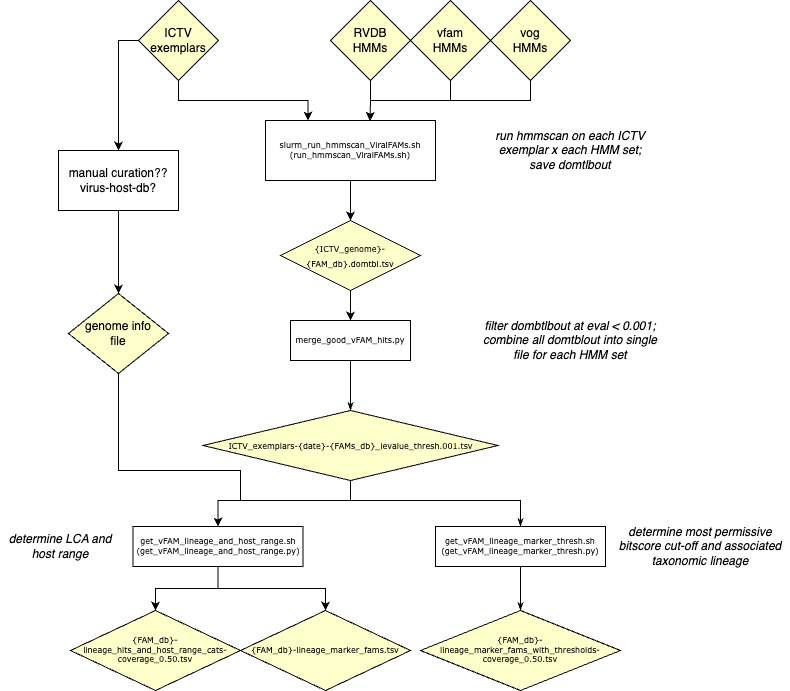

The diagram above was exported from draw.io. Its source (the exported page's mxGraphModel, read from the mxfile embedded in the PNG):
<mxGraphModel dx="2116" dy="1704" grid="1" gridSize="10" guides="1" tooltips="1" connect="1" arrows="1" fold="1" page="1" pageScale="1" pageWidth="1100" pageHeight="850" background="none" math="0" shadow="0">
  <root>
    <mxCell id="0" />
    <mxCell id="1" parent="0" />
    <mxCell id="4m9cuI2MaOe1_h5Fn2gp-53" style="edgeStyle=orthogonalEdgeStyle;rounded=0;orthogonalLoop=1;jettySize=auto;html=1;exitX=0.5;exitY=1;exitDx=0;exitDy=0;entryX=0.5;entryY=0;entryDx=0;entryDy=0;" parent="1" source="60e70716793133e9-4" target="4m9cuI2MaOe1_h5Fn2gp-52" edge="1">
      <mxGeometry relative="1" as="geometry" />
    </mxCell>
    <mxCell id="60e70716793133e9-4" value="&lt;div&gt;slurm_run_hmmscan_ViralFAMs.sh&lt;/div&gt;&lt;div&gt;(run_hmmscan_ViralFAMs.sh)&lt;/div&gt;" style="rounded=0;whiteSpace=wrap;html=1;shadow=0;labelBackgroundColor=none;strokeWidth=1;fontFamily=Verdana;fontSize=8;align=center;" parent="1" vertex="1">
      <mxGeometry x="235" y="90" width="170" height="60" as="geometry" />
    </mxCell>
    <mxCell id="60e70716793133e9-38" style="edgeStyle=orthogonalEdgeStyle;rounded=0;html=1;labelBackgroundColor=none;startSize=5;endArrow=classicThin;endFill=1;endSize=5;jettySize=auto;orthogonalLoop=1;strokeWidth=1;fontFamily=Verdana;fontSize=8" parent="1" source="60e70716793133e9-9" target="4m9cuI2MaOe1_h5Fn2gp-1" edge="1">
      <mxGeometry relative="1" as="geometry">
        <mxPoint x="320" y="410" as="targetPoint" />
      </mxGeometry>
    </mxCell>
    <mxCell id="60e70716793133e9-9" value="&lt;div&gt;merge_good_vFAM_hits.py&lt;/div&gt;" style="whiteSpace=wrap;html=1;rounded=0;shadow=0;labelBackgroundColor=none;strokeWidth=1;fontFamily=Verdana;fontSize=8;align=center;" parent="1" vertex="1">
      <mxGeometry x="260" y="290" width="120" height="40" as="geometry" />
    </mxCell>
    <mxCell id="60e70716793133e9-41" style="edgeStyle=orthogonalEdgeStyle;rounded=0;html=1;labelBackgroundColor=none;startSize=5;endArrow=classicThin;endFill=1;endSize=5;jettySize=auto;orthogonalLoop=1;strokeWidth=1;fontFamily=Verdana;fontSize=8;exitX=0.5;exitY=1;exitDx=0;exitDy=0;" parent="1" source="4m9cuI2MaOe1_h5Fn2gp-1" target="60e70716793133e9-13" edge="1">
      <mxGeometry relative="1" as="geometry">
        <mxPoint x="250" y="450" as="sourcePoint" />
        <Array as="points">
          <mxPoint x="320" y="470" />
          <mxPoint x="490" y="470" />
        </Array>
      </mxGeometry>
    </mxCell>
    <mxCell id="60e70716793133e9-42" style="edgeStyle=orthogonalEdgeStyle;rounded=0;html=1;labelBackgroundColor=none;startSize=5;endArrow=classicThin;endFill=1;endSize=5;jettySize=auto;orthogonalLoop=1;strokeWidth=1;fontFamily=Verdana;fontSize=8" parent="1" source="60e70716793133e9-13" target="60e70716793133e9-14" edge="1">
      <mxGeometry relative="1" as="geometry" />
    </mxCell>
    <mxCell id="60e70716793133e9-13" value="&lt;div&gt;get_vFAM_lineage_marker_thresh.sh&lt;br&gt;&lt;/div&gt;&lt;div&gt;(get_vFAM_lineage_marker_thresh.py)&lt;/div&gt;" style="whiteSpace=wrap;html=1;rounded=0;shadow=0;labelBackgroundColor=none;strokeWidth=1;fontFamily=Verdana;fontSize=8;align=center;" parent="1" vertex="1">
      <mxGeometry x="405" y="496" width="170" height="40" as="geometry" />
    </mxCell>
    <mxCell id="60e70716793133e9-14" value="{FAM_db}-lineage_marker_fams_with_thresholds-coverage_0.50.tsv" style="rhombus;whiteSpace=wrap;html=1;rounded=0;shadow=0;labelBackgroundColor=none;strokeWidth=1;fontFamily=Verdana;fontSize=8;align=center;fillColor=light-dark(#FFFFCC,var(--ge-dark-color, #121212));" parent="1" vertex="1">
      <mxGeometry x="390" y="580" width="200" height="80" as="geometry" />
    </mxCell>
    <mxCell id="4m9cuI2MaOe1_h5Fn2gp-41" style="edgeStyle=orthogonalEdgeStyle;rounded=0;orthogonalLoop=1;jettySize=auto;html=1;exitX=0.5;exitY=1;exitDx=0;exitDy=0;entryX=0.5;entryY=0;entryDx=0;entryDy=0;" parent="1" source="4m9cuI2MaOe1_h5Fn2gp-1" target="4m9cuI2MaOe1_h5Fn2gp-35" edge="1">
      <mxGeometry relative="1" as="geometry">
        <Array as="points">
          <mxPoint x="320" y="470" />
          <mxPoint x="188" y="470" />
        </Array>
      </mxGeometry>
    </mxCell>
    <mxCell id="4m9cuI2MaOe1_h5Fn2gp-1" value="&lt;font face=&quot;Verdana&quot; style=&quot;font-size: 8px;&quot;&gt;ICTV_exemplars-{date}-{FAMs_db}_ievalue_thresh.001.tsv&lt;/font&gt;" style="rhombus;whiteSpace=wrap;html=1;fillColor=light-dark(#FFFFCC,var(--ge-dark-color, #121212));" parent="1" vertex="1">
      <mxGeometry x="172.5" y="380" width="295" height="70" as="geometry" />
    </mxCell>
    <mxCell id="4m9cuI2MaOe1_h5Fn2gp-2" value="run hmmscan on each ICTV exemplar x each HMM set;&lt;div&gt;save domtlbout&lt;/div&gt;" style="text;strokeColor=none;align=center;fillColor=none;html=1;verticalAlign=middle;whiteSpace=wrap;rounded=0;fontStyle=2" parent="1" vertex="1">
      <mxGeometry x="455" y="105" width="170" height="30" as="geometry" />
    </mxCell>
    <mxCell id="4m9cuI2MaOe1_h5Fn2gp-3" value="filter dombtlbout at eval &amp;lt; 0.001;&lt;div&gt;combine all domtblout into single file for each HMM set&lt;/div&gt;" style="text;strokeColor=none;align=center;fillColor=none;html=1;verticalAlign=middle;whiteSpace=wrap;rounded=0;fontStyle=2" parent="1" vertex="1">
      <mxGeometry x="450" y="295" width="180" height="30" as="geometry" />
    </mxCell>
    <mxCell id="4m9cuI2MaOe1_h5Fn2gp-30" style="edgeStyle=orthogonalEdgeStyle;rounded=0;orthogonalLoop=1;jettySize=auto;html=1;exitX=0;exitY=0.5;exitDx=0;exitDy=0;entryX=0.5;entryY=0;entryDx=0;entryDy=0;" parent="1" source="4m9cuI2MaOe1_h5Fn2gp-7" target="4m9cuI2MaOe1_h5Fn2gp-33" edge="1">
      <mxGeometry relative="1" as="geometry">
        <mxPoint x="60" y="130" as="targetPoint" />
      </mxGeometry>
    </mxCell>
    <mxCell id="4m9cuI2MaOe1_h5Fn2gp-45" style="edgeStyle=orthogonalEdgeStyle;rounded=0;orthogonalLoop=1;jettySize=auto;html=1;exitX=0.5;exitY=1;exitDx=0;exitDy=0;entryX=0.25;entryY=0;entryDx=0;entryDy=0;" parent="1" source="4m9cuI2MaOe1_h5Fn2gp-7" target="60e70716793133e9-4" edge="1">
      <mxGeometry relative="1" as="geometry" />
    </mxCell>
    <mxCell id="4m9cuI2MaOe1_h5Fn2gp-7" value="ICTV exemplars" style="rhombus;whiteSpace=wrap;html=1;fillColor=light-dark(#FFFFCC,var(--ge-dark-color, #121212));" parent="1" vertex="1">
      <mxGeometry x="108" y="-30" width="80" height="80" as="geometry" />
    </mxCell>
    <mxCell id="4m9cuI2MaOe1_h5Fn2gp-8" value="RVDB&lt;div&gt;HMMs&lt;/div&gt;" style="rhombus;whiteSpace=wrap;html=1;fillColor=light-dark(#FFFFCC,var(--ge-dark-color, #121212));" parent="1" vertex="1">
      <mxGeometry x="300" y="-30" width="80" height="80" as="geometry" />
    </mxCell>
    <mxCell id="4m9cuI2MaOe1_h5Fn2gp-9" value="vfam&lt;div&gt;HMMs&lt;/div&gt;" style="rhombus;whiteSpace=wrap;html=1;fillColor=light-dark(#FFFFCC,var(--ge-dark-color, #121212));" parent="1" vertex="1">
      <mxGeometry x="380" y="-30" width="80" height="80" as="geometry" />
    </mxCell>
    <mxCell id="4m9cuI2MaOe1_h5Fn2gp-10" value="vog&lt;div&gt;HMMs&lt;/div&gt;" style="rhombus;whiteSpace=wrap;html=1;fillColor=light-dark(#FFFFCC,var(--ge-dark-color, #121212));" parent="1" vertex="1">
      <mxGeometry x="460" y="-30" width="80" height="80" as="geometry" />
    </mxCell>
    <mxCell id="4m9cuI2MaOe1_h5Fn2gp-19" value="" style="endArrow=none;html=1;rounded=0;entryX=0.5;entryY=1;entryDx=0;entryDy=0;" parent="1" target="4m9cuI2MaOe1_h5Fn2gp-9" edge="1">
      <mxGeometry width="50" height="50" relative="1" as="geometry">
        <mxPoint x="340" y="70" as="sourcePoint" />
        <mxPoint x="540" y="170" as="targetPoint" />
        <Array as="points">
          <mxPoint x="420" y="70" />
        </Array>
      </mxGeometry>
    </mxCell>
    <mxCell id="4m9cuI2MaOe1_h5Fn2gp-20" value="" style="endArrow=none;html=1;rounded=0;entryX=0.5;entryY=1;entryDx=0;entryDy=0;" parent="1" target="4m9cuI2MaOe1_h5Fn2gp-10" edge="1">
      <mxGeometry width="50" height="50" relative="1" as="geometry">
        <mxPoint x="420" y="70" as="sourcePoint" />
        <mxPoint x="540" y="170" as="targetPoint" />
        <Array as="points">
          <mxPoint x="500" y="70" />
        </Array>
      </mxGeometry>
    </mxCell>
    <mxCell id="4m9cuI2MaOe1_h5Fn2gp-26" value="" style="endArrow=classic;html=1;rounded=0;exitX=0.5;exitY=1;exitDx=0;exitDy=0;entryX=0.615;entryY=0.008;entryDx=0;entryDy=0;entryPerimeter=0;" parent="1" source="4m9cuI2MaOe1_h5Fn2gp-8" target="60e70716793133e9-4" edge="1">
      <mxGeometry width="50" height="50" relative="1" as="geometry">
        <mxPoint x="290" y="220" as="sourcePoint" />
        <mxPoint x="340" y="170" as="targetPoint" />
        <Array as="points">
          <mxPoint x="340" y="70" />
        </Array>
      </mxGeometry>
    </mxCell>
    <mxCell id="4m9cuI2MaOe1_h5Fn2gp-29" value="genome info&lt;div&gt;file&lt;/div&gt;" style="rhombus;whiteSpace=wrap;html=1;fillColor=light-dark(#FFFFCC,var(--ge-dark-color, #121212));" parent="1" vertex="1">
      <mxGeometry x="38" y="263" width="100" height="80" as="geometry" />
    </mxCell>
    <mxCell id="4m9cuI2MaOe1_h5Fn2gp-32" value="determine LCA and host range" style="text;strokeColor=none;align=center;fillColor=none;html=1;verticalAlign=middle;whiteSpace=wrap;rounded=0;fontStyle=2" parent="1" vertex="1">
      <mxGeometry x="-30" y="501" width="120" height="30" as="geometry" />
    </mxCell>
    <mxCell id="4m9cuI2MaOe1_h5Fn2gp-34" style="edgeStyle=orthogonalEdgeStyle;rounded=0;orthogonalLoop=1;jettySize=auto;html=1;exitX=0.5;exitY=1;exitDx=0;exitDy=0;" parent="1" source="4m9cuI2MaOe1_h5Fn2gp-33" target="4m9cuI2MaOe1_h5Fn2gp-29" edge="1">
      <mxGeometry relative="1" as="geometry" />
    </mxCell>
    <mxCell id="4m9cuI2MaOe1_h5Fn2gp-33" value="manual curation??&lt;div&gt;virus-host-db?&lt;/div&gt;" style="rounded=0;whiteSpace=wrap;html=1;" parent="1" vertex="1">
      <mxGeometry x="28" y="120" width="120" height="60" as="geometry" />
    </mxCell>
    <mxCell id="4m9cuI2MaOe1_h5Fn2gp-37" style="edgeStyle=orthogonalEdgeStyle;rounded=0;orthogonalLoop=1;jettySize=auto;html=1;exitX=0.5;exitY=1;exitDx=0;exitDy=0;entryX=0.5;entryY=0;entryDx=0;entryDy=0;" parent="1" source="4m9cuI2MaOe1_h5Fn2gp-35" target="4m9cuI2MaOe1_h5Fn2gp-36" edge="1">
      <mxGeometry relative="1" as="geometry" />
    </mxCell>
    <mxCell id="4m9cuI2MaOe1_h5Fn2gp-40" style="edgeStyle=orthogonalEdgeStyle;rounded=0;orthogonalLoop=1;jettySize=auto;html=1;exitX=0.5;exitY=1;exitDx=0;exitDy=0;entryX=0.5;entryY=0;entryDx=0;entryDy=0;" parent="1" source="4m9cuI2MaOe1_h5Fn2gp-35" target="4m9cuI2MaOe1_h5Fn2gp-39" edge="1">
      <mxGeometry relative="1" as="geometry" />
    </mxCell>
    <mxCell id="4m9cuI2MaOe1_h5Fn2gp-35" value="&lt;div&gt;get_vFAM_lineage_and_host_range.sh&lt;br&gt;&lt;/div&gt;&lt;div&gt;(get_vFAM_lineage_and_host_range.py)&lt;/div&gt;" style="whiteSpace=wrap;html=1;rounded=0;shadow=0;labelBackgroundColor=none;strokeWidth=1;fontFamily=Verdana;fontSize=8;align=center;" parent="1" vertex="1">
      <mxGeometry x="102.5" y="496" width="170" height="40" as="geometry" />
    </mxCell>
    <mxCell id="4m9cuI2MaOe1_h5Fn2gp-36" value="{FAM_db}-lineage_hits_and_host_range_cats-coverage_0.50.tsv" style="rhombus;whiteSpace=wrap;html=1;rounded=0;shadow=0;labelBackgroundColor=none;strokeWidth=1;fontFamily=Verdana;fontSize=8;align=center;fillColor=light-dark(#FFFFCC,var(--ge-dark-color, #121212));" parent="1" vertex="1">
      <mxGeometry x="40" y="580" width="170" height="80" as="geometry" />
    </mxCell>
    <mxCell id="4m9cuI2MaOe1_h5Fn2gp-39" value="{FAM_db}-lineage_marker_fams.tsv" style="rhombus;whiteSpace=wrap;html=1;rounded=0;shadow=0;labelBackgroundColor=none;strokeWidth=1;fontFamily=Verdana;fontSize=8;align=center;fillColor=light-dark(#FFFFCC,var(--ge-dark-color, #121212));" parent="1" vertex="1">
      <mxGeometry x="210" y="580" width="170" height="80" as="geometry" />
    </mxCell>
    <mxCell id="4m9cuI2MaOe1_h5Fn2gp-43" value="determine most permissive bitscore cut-off and associated taxonomic lineage" style="text;strokeColor=none;align=center;fillColor=none;html=1;verticalAlign=middle;whiteSpace=wrap;rounded=0;fontStyle=2" parent="1" vertex="1">
      <mxGeometry x="580" y="501" width="180" height="30" as="geometry" />
    </mxCell>
    <mxCell id="4m9cuI2MaOe1_h5Fn2gp-51" value="" style="endArrow=none;html=1;rounded=0;entryX=0.5;entryY=1;entryDx=0;entryDy=0;" parent="1" target="4m9cuI2MaOe1_h5Fn2gp-29" edge="1">
      <mxGeometry width="50" height="50" relative="1" as="geometry">
        <mxPoint x="210" y="470" as="sourcePoint" />
        <mxPoint x="390" y="280" as="targetPoint" />
        <Array as="points">
          <mxPoint x="210" y="440" />
          <mxPoint x="170" y="440" />
          <mxPoint x="88" y="440" />
        </Array>
      </mxGeometry>
    </mxCell>
    <mxCell id="4m9cuI2MaOe1_h5Fn2gp-54" style="edgeStyle=orthogonalEdgeStyle;rounded=0;orthogonalLoop=1;jettySize=auto;html=1;exitX=0.5;exitY=1;exitDx=0;exitDy=0;entryX=0.5;entryY=0;entryDx=0;entryDy=0;" parent="1" source="4m9cuI2MaOe1_h5Fn2gp-52" target="60e70716793133e9-9" edge="1">
      <mxGeometry relative="1" as="geometry" />
    </mxCell>
    <mxCell id="4m9cuI2MaOe1_h5Fn2gp-52" value="&lt;span style=&quot;font-family: Verdana; font-size: 8px;&quot;&gt;{ICTV_genome}-{FAM_db}.domtbl.tsv&lt;/span&gt;" style="rhombus;whiteSpace=wrap;html=1;fillColor=light-dark(#FFFFCC,var(--ge-dark-color, #121212));" parent="1" vertex="1">
      <mxGeometry x="250" y="190" width="140" height="70" as="geometry" />
    </mxCell>
  </root>
</mxGraphModel>